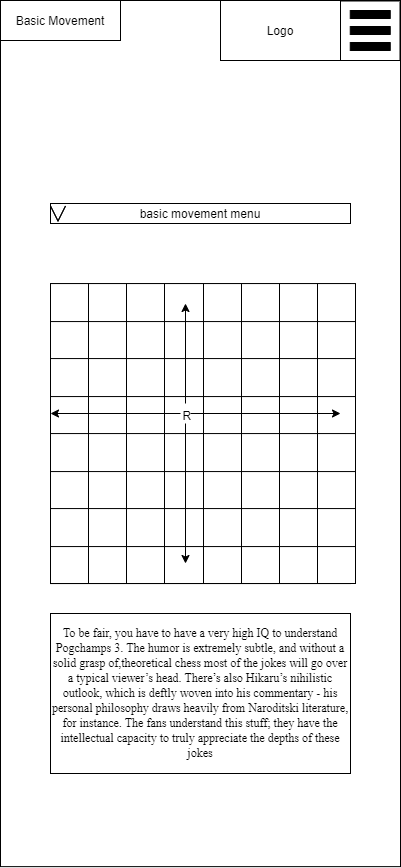

The diagram above was exported from draw.io. Its source (the exported page's mxGraphModel, read from the mxfile embedded in the PNG):
<mxGraphModel dx="1038" dy="528" grid="1" gridSize="10" guides="1" tooltips="1" connect="1" arrows="1" fold="1" page="1" pageScale="1" pageWidth="850" pageHeight="1100" math="0" shadow="0">
  <root>
    <mxCell id="0" />
    <mxCell id="1" parent="0" />
    <mxCell id="gUg0LCXjcSSHSXvm89gx-1" value="" style="rounded=0;whiteSpace=wrap;html=1;aspect=fixed;" parent="1" vertex="1">
      <mxGeometry x="225" y="117" width="400" height="866.13" as="geometry" />
    </mxCell>
    <mxCell id="gUg0LCXjcSSHSXvm89gx-2" value="Basic Movement" style="rounded=0;whiteSpace=wrap;html=1;" parent="1" vertex="1">
      <mxGeometry x="225" y="117" width="120" height="40" as="geometry" />
    </mxCell>
    <mxCell id="gUg0LCXjcSSHSXvm89gx-3" value="Logo" style="rounded=0;whiteSpace=wrap;html=1;" parent="1" vertex="1">
      <mxGeometry x="445" y="117" width="120" height="60" as="geometry" />
    </mxCell>
    <mxCell id="gUg0LCXjcSSHSXvm89gx-5" value="basic movement menu" style="rounded=0;whiteSpace=wrap;html=1;" parent="1" vertex="1">
      <mxGeometry x="275" y="320" width="300" height="20" as="geometry" />
    </mxCell>
    <mxCell id="gUg0LCXjcSSHSXvm89gx-6" value="" style="html=1;shadow=0;dashed=0;align=center;verticalAlign=middle;shape=mxgraph.arrows2.arrow;dy=0;dx=30;notch=30;rotation=90;" parent="1" vertex="1">
      <mxGeometry x="275" y="322.5" width="15" height="15" as="geometry" />
    </mxCell>
    <mxCell id="gUg0LCXjcSSHSXvm89gx-7" value="Chess Board" style="whiteSpace=wrap;html=1;aspect=fixed;" parent="1" vertex="1">
      <mxGeometry x="275" y="400.06" width="300" height="300" as="geometry" />
    </mxCell>
    <mxCell id="gUg0LCXjcSSHSXvm89gx-8" value="&lt;p class=&quot;p1&quot; style=&quot;margin: 0px ; font-stretch: normal ; line-height: normal ; font-family: &amp;#34;helvetica neue&amp;#34;&quot;&gt;To be fair, you have to have a very high IQ to understand Pogchamps 3. The humor is extremely subtle, and without a solid grasp of,theoretical chess most of the jokes will go over a typical viewer’s head. There’s also Hikaru’s nihilistic outlook, which is deftly woven into his commentary - his personal philosophy draws heavily from Naroditski literature, for instance. The fans understand this stuff; they have the intellectual capacity to truly appreciate the depths of these jokes&lt;/p&gt;" style="rounded=0;whiteSpace=wrap;html=1;align=center;" parent="1" vertex="1">
      <mxGeometry x="275" y="730" width="300" height="160" as="geometry" />
    </mxCell>
    <mxCell id="qhyKzajf__jfu6YsXrDv-1" value="" style="whiteSpace=wrap;html=1;aspect=fixed;" parent="1" vertex="1">
      <mxGeometry x="565" y="117.5" width="59.5" height="59.5" as="geometry" />
    </mxCell>
    <mxCell id="qhyKzajf__jfu6YsXrDv-2" value="" style="shape=parallelMarker;html=1;outlineConnect=0;rotation=90;" parent="1" vertex="1">
      <mxGeometry x="574.75" y="127" width="40" height="40" as="geometry" />
    </mxCell>
    <mxCell id="9gfThwDp1qMYlOg79zZr-1" value="" style="shape=table;html=1;whiteSpace=wrap;startSize=0;container=1;collapsible=0;childLayout=tableLayout;" parent="1" vertex="1">
      <mxGeometry x="275" y="400.06" width="305" height="299.94" as="geometry" />
    </mxCell>
    <mxCell id="9gfThwDp1qMYlOg79zZr-2" value="" style="shape=partialRectangle;html=1;whiteSpace=wrap;collapsible=0;dropTarget=0;pointerEvents=0;fillColor=none;top=0;left=0;bottom=0;right=0;points=[[0,0.5],[1,0.5]];portConstraint=eastwest;" parent="9gfThwDp1qMYlOg79zZr-1" vertex="1">
      <mxGeometry width="305" height="38" as="geometry" />
    </mxCell>
    <mxCell id="9gfThwDp1qMYlOg79zZr-3" value="" style="shape=partialRectangle;html=1;whiteSpace=wrap;connectable=0;overflow=hidden;fillColor=none;top=0;left=0;bottom=0;right=0;" parent="9gfThwDp1qMYlOg79zZr-2" vertex="1">
      <mxGeometry width="38" height="38" as="geometry" />
    </mxCell>
    <mxCell id="9gfThwDp1qMYlOg79zZr-4" value="" style="shape=partialRectangle;html=1;whiteSpace=wrap;connectable=0;overflow=hidden;fillColor=none;top=0;left=0;bottom=0;right=0;" parent="9gfThwDp1qMYlOg79zZr-2" vertex="1">
      <mxGeometry x="38" width="38" height="38" as="geometry" />
    </mxCell>
    <mxCell id="9gfThwDp1qMYlOg79zZr-5" value="" style="shape=partialRectangle;html=1;whiteSpace=wrap;connectable=0;overflow=hidden;fillColor=none;top=0;left=0;bottom=0;right=0;" parent="9gfThwDp1qMYlOg79zZr-2" vertex="1">
      <mxGeometry x="76" width="38" height="38" as="geometry" />
    </mxCell>
    <mxCell id="9gfThwDp1qMYlOg79zZr-6" value="" style="shape=partialRectangle;html=1;whiteSpace=wrap;connectable=0;overflow=hidden;fillColor=none;top=0;left=0;bottom=0;right=0;" parent="9gfThwDp1qMYlOg79zZr-2" vertex="1">
      <mxGeometry x="114" width="39" height="38" as="geometry" />
    </mxCell>
    <mxCell id="9gfThwDp1qMYlOg79zZr-7" value="" style="shape=partialRectangle;html=1;whiteSpace=wrap;connectable=0;overflow=hidden;fillColor=none;top=0;left=0;bottom=0;right=0;" parent="9gfThwDp1qMYlOg79zZr-2" vertex="1">
      <mxGeometry x="153" width="38" height="38" as="geometry" />
    </mxCell>
    <mxCell id="9gfThwDp1qMYlOg79zZr-8" value="" style="shape=partialRectangle;html=1;whiteSpace=wrap;connectable=0;overflow=hidden;fillColor=none;top=0;left=0;bottom=0;right=0;" parent="9gfThwDp1qMYlOg79zZr-2" vertex="1">
      <mxGeometry x="191" width="38" height="38" as="geometry" />
    </mxCell>
    <mxCell id="9gfThwDp1qMYlOg79zZr-9" value="" style="shape=partialRectangle;html=1;whiteSpace=wrap;connectable=0;overflow=hidden;fillColor=none;top=0;left=0;bottom=0;right=0;" parent="9gfThwDp1qMYlOg79zZr-2" vertex="1">
      <mxGeometry x="229" width="38" height="38" as="geometry" />
    </mxCell>
    <mxCell id="9gfThwDp1qMYlOg79zZr-10" value="" style="shape=partialRectangle;html=1;whiteSpace=wrap;connectable=0;overflow=hidden;fillColor=none;top=0;left=0;bottom=0;right=0;" parent="9gfThwDp1qMYlOg79zZr-2" vertex="1">
      <mxGeometry x="267" width="38" height="38" as="geometry" />
    </mxCell>
    <mxCell id="9gfThwDp1qMYlOg79zZr-11" value="" style="shape=partialRectangle;html=1;whiteSpace=wrap;collapsible=0;dropTarget=0;pointerEvents=0;fillColor=none;top=0;left=0;bottom=0;right=0;points=[[0,0.5],[1,0.5]];portConstraint=eastwest;" parent="9gfThwDp1qMYlOg79zZr-1" vertex="1">
      <mxGeometry y="38" width="305" height="37" as="geometry" />
    </mxCell>
    <mxCell id="9gfThwDp1qMYlOg79zZr-12" value="" style="shape=partialRectangle;html=1;whiteSpace=wrap;connectable=0;overflow=hidden;fillColor=none;top=0;left=0;bottom=0;right=0;" parent="9gfThwDp1qMYlOg79zZr-11" vertex="1">
      <mxGeometry width="38" height="37" as="geometry" />
    </mxCell>
    <mxCell id="9gfThwDp1qMYlOg79zZr-13" value="" style="shape=partialRectangle;html=1;whiteSpace=wrap;connectable=0;overflow=hidden;fillColor=none;top=0;left=0;bottom=0;right=0;" parent="9gfThwDp1qMYlOg79zZr-11" vertex="1">
      <mxGeometry x="38" width="38" height="37" as="geometry" />
    </mxCell>
    <mxCell id="9gfThwDp1qMYlOg79zZr-14" value="" style="shape=partialRectangle;html=1;whiteSpace=wrap;connectable=0;overflow=hidden;fillColor=none;top=0;left=0;bottom=0;right=0;" parent="9gfThwDp1qMYlOg79zZr-11" vertex="1">
      <mxGeometry x="76" width="38" height="37" as="geometry" />
    </mxCell>
    <mxCell id="9gfThwDp1qMYlOg79zZr-15" value="" style="shape=partialRectangle;html=1;whiteSpace=wrap;connectable=0;overflow=hidden;fillColor=none;top=0;left=0;bottom=0;right=0;" parent="9gfThwDp1qMYlOg79zZr-11" vertex="1">
      <mxGeometry x="114" width="39" height="37" as="geometry" />
    </mxCell>
    <mxCell id="9gfThwDp1qMYlOg79zZr-16" value="" style="shape=partialRectangle;html=1;whiteSpace=wrap;connectable=0;overflow=hidden;fillColor=none;top=0;left=0;bottom=0;right=0;" parent="9gfThwDp1qMYlOg79zZr-11" vertex="1">
      <mxGeometry x="153" width="38" height="37" as="geometry" />
    </mxCell>
    <mxCell id="9gfThwDp1qMYlOg79zZr-17" value="" style="shape=partialRectangle;html=1;whiteSpace=wrap;connectable=0;overflow=hidden;fillColor=none;top=0;left=0;bottom=0;right=0;" parent="9gfThwDp1qMYlOg79zZr-11" vertex="1">
      <mxGeometry x="191" width="38" height="37" as="geometry" />
    </mxCell>
    <mxCell id="9gfThwDp1qMYlOg79zZr-18" value="" style="shape=partialRectangle;html=1;whiteSpace=wrap;connectable=0;overflow=hidden;fillColor=none;top=0;left=0;bottom=0;right=0;" parent="9gfThwDp1qMYlOg79zZr-11" vertex="1">
      <mxGeometry x="229" width="38" height="37" as="geometry" />
    </mxCell>
    <mxCell id="9gfThwDp1qMYlOg79zZr-19" value="" style="shape=partialRectangle;html=1;whiteSpace=wrap;connectable=0;overflow=hidden;fillColor=none;top=0;left=0;bottom=0;right=0;" parent="9gfThwDp1qMYlOg79zZr-11" vertex="1">
      <mxGeometry x="267" width="38" height="37" as="geometry" />
    </mxCell>
    <mxCell id="9gfThwDp1qMYlOg79zZr-20" value="" style="shape=partialRectangle;html=1;whiteSpace=wrap;collapsible=0;dropTarget=0;pointerEvents=0;fillColor=none;top=0;left=0;bottom=0;right=0;points=[[0,0.5],[1,0.5]];portConstraint=eastwest;" parent="9gfThwDp1qMYlOg79zZr-1" vertex="1">
      <mxGeometry y="75" width="305" height="38" as="geometry" />
    </mxCell>
    <mxCell id="9gfThwDp1qMYlOg79zZr-21" value="" style="shape=partialRectangle;html=1;whiteSpace=wrap;connectable=0;overflow=hidden;fillColor=none;top=0;left=0;bottom=0;right=0;" parent="9gfThwDp1qMYlOg79zZr-20" vertex="1">
      <mxGeometry width="38" height="38" as="geometry" />
    </mxCell>
    <mxCell id="9gfThwDp1qMYlOg79zZr-22" value="" style="shape=partialRectangle;html=1;whiteSpace=wrap;connectable=0;overflow=hidden;fillColor=none;top=0;left=0;bottom=0;right=0;" parent="9gfThwDp1qMYlOg79zZr-20" vertex="1">
      <mxGeometry x="38" width="38" height="38" as="geometry" />
    </mxCell>
    <mxCell id="9gfThwDp1qMYlOg79zZr-23" value="" style="shape=partialRectangle;html=1;whiteSpace=wrap;connectable=0;overflow=hidden;fillColor=none;top=0;left=0;bottom=0;right=0;" parent="9gfThwDp1qMYlOg79zZr-20" vertex="1">
      <mxGeometry x="76" width="38" height="38" as="geometry" />
    </mxCell>
    <mxCell id="9gfThwDp1qMYlOg79zZr-24" value="" style="shape=partialRectangle;html=1;whiteSpace=wrap;connectable=0;overflow=hidden;fillColor=none;top=0;left=0;bottom=0;right=0;" parent="9gfThwDp1qMYlOg79zZr-20" vertex="1">
      <mxGeometry x="114" width="39" height="38" as="geometry" />
    </mxCell>
    <mxCell id="9gfThwDp1qMYlOg79zZr-25" value="" style="shape=partialRectangle;html=1;whiteSpace=wrap;connectable=0;overflow=hidden;fillColor=none;top=0;left=0;bottom=0;right=0;" parent="9gfThwDp1qMYlOg79zZr-20" vertex="1">
      <mxGeometry x="153" width="38" height="38" as="geometry" />
    </mxCell>
    <mxCell id="9gfThwDp1qMYlOg79zZr-26" value="" style="shape=partialRectangle;html=1;whiteSpace=wrap;connectable=0;overflow=hidden;fillColor=none;top=0;left=0;bottom=0;right=0;" parent="9gfThwDp1qMYlOg79zZr-20" vertex="1">
      <mxGeometry x="191" width="38" height="38" as="geometry" />
    </mxCell>
    <mxCell id="9gfThwDp1qMYlOg79zZr-27" value="" style="shape=partialRectangle;html=1;whiteSpace=wrap;connectable=0;overflow=hidden;fillColor=none;top=0;left=0;bottom=0;right=0;" parent="9gfThwDp1qMYlOg79zZr-20" vertex="1">
      <mxGeometry x="229" width="38" height="38" as="geometry" />
    </mxCell>
    <mxCell id="9gfThwDp1qMYlOg79zZr-28" value="" style="shape=partialRectangle;html=1;whiteSpace=wrap;connectable=0;overflow=hidden;fillColor=none;top=0;left=0;bottom=0;right=0;" parent="9gfThwDp1qMYlOg79zZr-20" vertex="1">
      <mxGeometry x="267" width="38" height="38" as="geometry" />
    </mxCell>
    <mxCell id="9gfThwDp1qMYlOg79zZr-29" value="" style="shape=partialRectangle;html=1;whiteSpace=wrap;collapsible=0;dropTarget=0;pointerEvents=0;fillColor=none;top=0;left=0;bottom=0;right=0;points=[[0,0.5],[1,0.5]];portConstraint=eastwest;" parent="9gfThwDp1qMYlOg79zZr-1" vertex="1">
      <mxGeometry y="113" width="305" height="37" as="geometry" />
    </mxCell>
    <mxCell id="9gfThwDp1qMYlOg79zZr-30" value="" style="shape=partialRectangle;html=1;whiteSpace=wrap;connectable=0;overflow=hidden;fillColor=none;top=0;left=0;bottom=0;right=0;" parent="9gfThwDp1qMYlOg79zZr-29" vertex="1">
      <mxGeometry width="38" height="37" as="geometry" />
    </mxCell>
    <mxCell id="9gfThwDp1qMYlOg79zZr-31" value="" style="shape=partialRectangle;html=1;whiteSpace=wrap;connectable=0;overflow=hidden;fillColor=none;top=0;left=0;bottom=0;right=0;" parent="9gfThwDp1qMYlOg79zZr-29" vertex="1">
      <mxGeometry x="38" width="38" height="37" as="geometry" />
    </mxCell>
    <mxCell id="9gfThwDp1qMYlOg79zZr-32" value="" style="shape=partialRectangle;html=1;whiteSpace=wrap;connectable=0;overflow=hidden;fillColor=none;top=0;left=0;bottom=0;right=0;" parent="9gfThwDp1qMYlOg79zZr-29" vertex="1">
      <mxGeometry x="76" width="38" height="37" as="geometry" />
    </mxCell>
    <mxCell id="9gfThwDp1qMYlOg79zZr-33" value="&amp;nbsp; R" style="shape=partialRectangle;html=1;whiteSpace=wrap;connectable=0;overflow=hidden;fillColor=none;top=0;left=0;bottom=0;right=0;" parent="9gfThwDp1qMYlOg79zZr-29" vertex="1">
      <mxGeometry x="114" width="39" height="37" as="geometry" />
    </mxCell>
    <mxCell id="9gfThwDp1qMYlOg79zZr-34" value="" style="shape=partialRectangle;html=1;whiteSpace=wrap;connectable=0;overflow=hidden;fillColor=none;top=0;left=0;bottom=0;right=0;" parent="9gfThwDp1qMYlOg79zZr-29" vertex="1">
      <mxGeometry x="153" width="38" height="37" as="geometry" />
    </mxCell>
    <mxCell id="9gfThwDp1qMYlOg79zZr-35" value="" style="shape=partialRectangle;html=1;whiteSpace=wrap;connectable=0;overflow=hidden;fillColor=none;top=0;left=0;bottom=0;right=0;" parent="9gfThwDp1qMYlOg79zZr-29" vertex="1">
      <mxGeometry x="191" width="38" height="37" as="geometry" />
    </mxCell>
    <mxCell id="9gfThwDp1qMYlOg79zZr-36" value="" style="shape=partialRectangle;html=1;whiteSpace=wrap;connectable=0;overflow=hidden;fillColor=none;top=0;left=0;bottom=0;right=0;" parent="9gfThwDp1qMYlOg79zZr-29" vertex="1">
      <mxGeometry x="229" width="38" height="37" as="geometry" />
    </mxCell>
    <mxCell id="9gfThwDp1qMYlOg79zZr-37" value="" style="shape=partialRectangle;html=1;whiteSpace=wrap;connectable=0;overflow=hidden;fillColor=none;top=0;left=0;bottom=0;right=0;" parent="9gfThwDp1qMYlOg79zZr-29" vertex="1">
      <mxGeometry x="267" width="38" height="37" as="geometry" />
    </mxCell>
    <mxCell id="9gfThwDp1qMYlOg79zZr-38" value="" style="shape=partialRectangle;html=1;whiteSpace=wrap;collapsible=0;dropTarget=0;pointerEvents=0;fillColor=none;top=0;left=0;bottom=0;right=0;points=[[0,0.5],[1,0.5]];portConstraint=eastwest;" parent="9gfThwDp1qMYlOg79zZr-1" vertex="1">
      <mxGeometry y="150" width="305" height="38" as="geometry" />
    </mxCell>
    <mxCell id="9gfThwDp1qMYlOg79zZr-39" value="" style="shape=partialRectangle;html=1;whiteSpace=wrap;connectable=0;overflow=hidden;fillColor=none;top=0;left=0;bottom=0;right=0;" parent="9gfThwDp1qMYlOg79zZr-38" vertex="1">
      <mxGeometry width="38" height="38" as="geometry" />
    </mxCell>
    <mxCell id="9gfThwDp1qMYlOg79zZr-40" value="" style="shape=partialRectangle;html=1;whiteSpace=wrap;connectable=0;overflow=hidden;fillColor=none;top=0;left=0;bottom=0;right=0;" parent="9gfThwDp1qMYlOg79zZr-38" vertex="1">
      <mxGeometry x="38" width="38" height="38" as="geometry" />
    </mxCell>
    <mxCell id="9gfThwDp1qMYlOg79zZr-41" value="" style="shape=partialRectangle;html=1;whiteSpace=wrap;connectable=0;overflow=hidden;fillColor=none;top=0;left=0;bottom=0;right=0;" parent="9gfThwDp1qMYlOg79zZr-38" vertex="1">
      <mxGeometry x="76" width="38" height="38" as="geometry" />
    </mxCell>
    <mxCell id="9gfThwDp1qMYlOg79zZr-42" value="" style="shape=partialRectangle;html=1;whiteSpace=wrap;connectable=0;overflow=hidden;fillColor=none;top=0;left=0;bottom=0;right=0;" parent="9gfThwDp1qMYlOg79zZr-38" vertex="1">
      <mxGeometry x="114" width="39" height="38" as="geometry" />
    </mxCell>
    <mxCell id="9gfThwDp1qMYlOg79zZr-43" value="" style="shape=partialRectangle;html=1;whiteSpace=wrap;connectable=0;overflow=hidden;fillColor=none;top=0;left=0;bottom=0;right=0;" parent="9gfThwDp1qMYlOg79zZr-38" vertex="1">
      <mxGeometry x="153" width="38" height="38" as="geometry" />
    </mxCell>
    <mxCell id="9gfThwDp1qMYlOg79zZr-44" value="" style="shape=partialRectangle;html=1;whiteSpace=wrap;connectable=0;overflow=hidden;fillColor=none;top=0;left=0;bottom=0;right=0;" parent="9gfThwDp1qMYlOg79zZr-38" vertex="1">
      <mxGeometry x="191" width="38" height="38" as="geometry" />
    </mxCell>
    <mxCell id="9gfThwDp1qMYlOg79zZr-45" value="" style="shape=partialRectangle;html=1;whiteSpace=wrap;connectable=0;overflow=hidden;fillColor=none;top=0;left=0;bottom=0;right=0;" parent="9gfThwDp1qMYlOg79zZr-38" vertex="1">
      <mxGeometry x="229" width="38" height="38" as="geometry" />
    </mxCell>
    <mxCell id="9gfThwDp1qMYlOg79zZr-46" value="" style="shape=partialRectangle;html=1;whiteSpace=wrap;connectable=0;overflow=hidden;fillColor=none;top=0;left=0;bottom=0;right=0;" parent="9gfThwDp1qMYlOg79zZr-38" vertex="1">
      <mxGeometry x="267" width="38" height="38" as="geometry" />
    </mxCell>
    <mxCell id="9gfThwDp1qMYlOg79zZr-47" value="" style="shape=partialRectangle;html=1;whiteSpace=wrap;collapsible=0;dropTarget=0;pointerEvents=0;fillColor=none;top=0;left=0;bottom=0;right=0;points=[[0,0.5],[1,0.5]];portConstraint=eastwest;" parent="9gfThwDp1qMYlOg79zZr-1" vertex="1">
      <mxGeometry y="188" width="305" height="37" as="geometry" />
    </mxCell>
    <mxCell id="9gfThwDp1qMYlOg79zZr-48" value="" style="shape=partialRectangle;html=1;whiteSpace=wrap;connectable=0;overflow=hidden;fillColor=none;top=0;left=0;bottom=0;right=0;" parent="9gfThwDp1qMYlOg79zZr-47" vertex="1">
      <mxGeometry width="38" height="37" as="geometry" />
    </mxCell>
    <mxCell id="9gfThwDp1qMYlOg79zZr-49" value="" style="shape=partialRectangle;html=1;whiteSpace=wrap;connectable=0;overflow=hidden;fillColor=none;top=0;left=0;bottom=0;right=0;" parent="9gfThwDp1qMYlOg79zZr-47" vertex="1">
      <mxGeometry x="38" width="38" height="37" as="geometry" />
    </mxCell>
    <mxCell id="9gfThwDp1qMYlOg79zZr-50" value="" style="shape=partialRectangle;html=1;whiteSpace=wrap;connectable=0;overflow=hidden;fillColor=none;top=0;left=0;bottom=0;right=0;" parent="9gfThwDp1qMYlOg79zZr-47" vertex="1">
      <mxGeometry x="76" width="38" height="37" as="geometry" />
    </mxCell>
    <mxCell id="9gfThwDp1qMYlOg79zZr-51" value="" style="shape=partialRectangle;html=1;whiteSpace=wrap;connectable=0;overflow=hidden;fillColor=none;top=0;left=0;bottom=0;right=0;" parent="9gfThwDp1qMYlOg79zZr-47" vertex="1">
      <mxGeometry x="114" width="39" height="37" as="geometry" />
    </mxCell>
    <mxCell id="9gfThwDp1qMYlOg79zZr-52" value="" style="shape=partialRectangle;html=1;whiteSpace=wrap;connectable=0;overflow=hidden;fillColor=none;top=0;left=0;bottom=0;right=0;" parent="9gfThwDp1qMYlOg79zZr-47" vertex="1">
      <mxGeometry x="153" width="38" height="37" as="geometry" />
    </mxCell>
    <mxCell id="9gfThwDp1qMYlOg79zZr-53" value="" style="shape=partialRectangle;html=1;whiteSpace=wrap;connectable=0;overflow=hidden;fillColor=none;top=0;left=0;bottom=0;right=0;" parent="9gfThwDp1qMYlOg79zZr-47" vertex="1">
      <mxGeometry x="191" width="38" height="37" as="geometry" />
    </mxCell>
    <mxCell id="9gfThwDp1qMYlOg79zZr-54" value="" style="shape=partialRectangle;html=1;whiteSpace=wrap;connectable=0;overflow=hidden;fillColor=none;top=0;left=0;bottom=0;right=0;" parent="9gfThwDp1qMYlOg79zZr-47" vertex="1">
      <mxGeometry x="229" width="38" height="37" as="geometry" />
    </mxCell>
    <mxCell id="9gfThwDp1qMYlOg79zZr-55" value="" style="shape=partialRectangle;html=1;whiteSpace=wrap;connectable=0;overflow=hidden;fillColor=none;top=0;left=0;bottom=0;right=0;" parent="9gfThwDp1qMYlOg79zZr-47" vertex="1">
      <mxGeometry x="267" width="38" height="37" as="geometry" />
    </mxCell>
    <mxCell id="9gfThwDp1qMYlOg79zZr-56" value="" style="shape=partialRectangle;html=1;whiteSpace=wrap;collapsible=0;dropTarget=0;pointerEvents=0;fillColor=none;top=0;left=0;bottom=0;right=0;points=[[0,0.5],[1,0.5]];portConstraint=eastwest;" parent="9gfThwDp1qMYlOg79zZr-1" vertex="1">
      <mxGeometry y="225" width="305" height="38" as="geometry" />
    </mxCell>
    <mxCell id="9gfThwDp1qMYlOg79zZr-57" value="" style="shape=partialRectangle;html=1;whiteSpace=wrap;connectable=0;overflow=hidden;fillColor=none;top=0;left=0;bottom=0;right=0;" parent="9gfThwDp1qMYlOg79zZr-56" vertex="1">
      <mxGeometry width="38" height="38" as="geometry" />
    </mxCell>
    <mxCell id="9gfThwDp1qMYlOg79zZr-58" value="" style="shape=partialRectangle;html=1;whiteSpace=wrap;connectable=0;overflow=hidden;fillColor=none;top=0;left=0;bottom=0;right=0;" parent="9gfThwDp1qMYlOg79zZr-56" vertex="1">
      <mxGeometry x="38" width="38" height="38" as="geometry" />
    </mxCell>
    <mxCell id="9gfThwDp1qMYlOg79zZr-59" value="" style="shape=partialRectangle;html=1;whiteSpace=wrap;connectable=0;overflow=hidden;fillColor=none;top=0;left=0;bottom=0;right=0;" parent="9gfThwDp1qMYlOg79zZr-56" vertex="1">
      <mxGeometry x="76" width="38" height="38" as="geometry" />
    </mxCell>
    <mxCell id="9gfThwDp1qMYlOg79zZr-60" value="" style="shape=partialRectangle;html=1;whiteSpace=wrap;connectable=0;overflow=hidden;fillColor=none;top=0;left=0;bottom=0;right=0;" parent="9gfThwDp1qMYlOg79zZr-56" vertex="1">
      <mxGeometry x="114" width="39" height="38" as="geometry" />
    </mxCell>
    <mxCell id="9gfThwDp1qMYlOg79zZr-61" value="" style="shape=partialRectangle;html=1;whiteSpace=wrap;connectable=0;overflow=hidden;fillColor=none;top=0;left=0;bottom=0;right=0;" parent="9gfThwDp1qMYlOg79zZr-56" vertex="1">
      <mxGeometry x="153" width="38" height="38" as="geometry" />
    </mxCell>
    <mxCell id="9gfThwDp1qMYlOg79zZr-62" value="" style="shape=partialRectangle;html=1;whiteSpace=wrap;connectable=0;overflow=hidden;fillColor=none;top=0;left=0;bottom=0;right=0;" parent="9gfThwDp1qMYlOg79zZr-56" vertex="1">
      <mxGeometry x="191" width="38" height="38" as="geometry" />
    </mxCell>
    <mxCell id="9gfThwDp1qMYlOg79zZr-63" value="" style="shape=partialRectangle;html=1;whiteSpace=wrap;connectable=0;overflow=hidden;fillColor=none;top=0;left=0;bottom=0;right=0;" parent="9gfThwDp1qMYlOg79zZr-56" vertex="1">
      <mxGeometry x="229" width="38" height="38" as="geometry" />
    </mxCell>
    <mxCell id="9gfThwDp1qMYlOg79zZr-64" value="" style="shape=partialRectangle;html=1;whiteSpace=wrap;connectable=0;overflow=hidden;fillColor=none;top=0;left=0;bottom=0;right=0;" parent="9gfThwDp1qMYlOg79zZr-56" vertex="1">
      <mxGeometry x="267" width="38" height="38" as="geometry" />
    </mxCell>
    <mxCell id="9gfThwDp1qMYlOg79zZr-65" value="" style="shape=partialRectangle;html=1;whiteSpace=wrap;collapsible=0;dropTarget=0;pointerEvents=0;fillColor=none;top=0;left=0;bottom=0;right=0;points=[[0,0.5],[1,0.5]];portConstraint=eastwest;" parent="9gfThwDp1qMYlOg79zZr-1" vertex="1">
      <mxGeometry y="263" width="305" height="37" as="geometry" />
    </mxCell>
    <mxCell id="9gfThwDp1qMYlOg79zZr-66" value="" style="shape=partialRectangle;html=1;whiteSpace=wrap;connectable=0;overflow=hidden;fillColor=none;top=0;left=0;bottom=0;right=0;" parent="9gfThwDp1qMYlOg79zZr-65" vertex="1">
      <mxGeometry width="38" height="37" as="geometry" />
    </mxCell>
    <mxCell id="9gfThwDp1qMYlOg79zZr-67" value="" style="shape=partialRectangle;html=1;whiteSpace=wrap;connectable=0;overflow=hidden;fillColor=none;top=0;left=0;bottom=0;right=0;" parent="9gfThwDp1qMYlOg79zZr-65" vertex="1">
      <mxGeometry x="38" width="38" height="37" as="geometry" />
    </mxCell>
    <mxCell id="9gfThwDp1qMYlOg79zZr-68" value="" style="shape=partialRectangle;html=1;whiteSpace=wrap;connectable=0;overflow=hidden;fillColor=none;top=0;left=0;bottom=0;right=0;" parent="9gfThwDp1qMYlOg79zZr-65" vertex="1">
      <mxGeometry x="76" width="38" height="37" as="geometry" />
    </mxCell>
    <mxCell id="9gfThwDp1qMYlOg79zZr-69" value="" style="shape=partialRectangle;html=1;whiteSpace=wrap;connectable=0;overflow=hidden;fillColor=none;top=0;left=0;bottom=0;right=0;" parent="9gfThwDp1qMYlOg79zZr-65" vertex="1">
      <mxGeometry x="114" width="39" height="37" as="geometry" />
    </mxCell>
    <mxCell id="9gfThwDp1qMYlOg79zZr-70" value="" style="shape=partialRectangle;html=1;whiteSpace=wrap;connectable=0;overflow=hidden;fillColor=none;top=0;left=0;bottom=0;right=0;" parent="9gfThwDp1qMYlOg79zZr-65" vertex="1">
      <mxGeometry x="153" width="38" height="37" as="geometry" />
    </mxCell>
    <mxCell id="9gfThwDp1qMYlOg79zZr-71" value="" style="shape=partialRectangle;html=1;whiteSpace=wrap;connectable=0;overflow=hidden;fillColor=none;top=0;left=0;bottom=0;right=0;" parent="9gfThwDp1qMYlOg79zZr-65" vertex="1">
      <mxGeometry x="191" width="38" height="37" as="geometry" />
    </mxCell>
    <mxCell id="9gfThwDp1qMYlOg79zZr-72" value="" style="shape=partialRectangle;html=1;whiteSpace=wrap;connectable=0;overflow=hidden;fillColor=none;top=0;left=0;bottom=0;right=0;" parent="9gfThwDp1qMYlOg79zZr-65" vertex="1">
      <mxGeometry x="229" width="38" height="37" as="geometry" />
    </mxCell>
    <mxCell id="9gfThwDp1qMYlOg79zZr-73" value="" style="shape=partialRectangle;html=1;whiteSpace=wrap;connectable=0;overflow=hidden;fillColor=none;top=0;left=0;bottom=0;right=0;" parent="9gfThwDp1qMYlOg79zZr-65" vertex="1">
      <mxGeometry x="267" width="38" height="37" as="geometry" />
    </mxCell>
    <mxCell id="9gfThwDp1qMYlOg79zZr-75" value="" style="endArrow=classic;html=1;" parent="1" edge="1">
      <mxGeometry width="50" height="50" relative="1" as="geometry">
        <mxPoint x="410" y="520" as="sourcePoint" />
        <mxPoint x="410" y="420" as="targetPoint" />
      </mxGeometry>
    </mxCell>
    <mxCell id="9gfThwDp1qMYlOg79zZr-77" value="" style="endArrow=classic;html=1;" parent="1" edge="1">
      <mxGeometry width="50" height="50" relative="1" as="geometry">
        <mxPoint x="415" y="530" as="sourcePoint" />
        <mxPoint x="565" y="530" as="targetPoint" />
      </mxGeometry>
    </mxCell>
    <mxCell id="9gfThwDp1qMYlOg79zZr-78" value="" style="endArrow=classic;html=1;" parent="1" edge="1">
      <mxGeometry width="50" height="50" relative="1" as="geometry">
        <mxPoint x="410" y="540" as="sourcePoint" />
        <mxPoint x="410" y="680" as="targetPoint" />
      </mxGeometry>
    </mxCell>
    <mxCell id="9gfThwDp1qMYlOg79zZr-79" value="" style="endArrow=classic;html=1;" parent="1" edge="1">
      <mxGeometry width="50" height="50" relative="1" as="geometry">
        <mxPoint x="405" y="530" as="sourcePoint" />
        <mxPoint x="275" y="530" as="targetPoint" />
      </mxGeometry>
    </mxCell>
  </root>
</mxGraphModel>